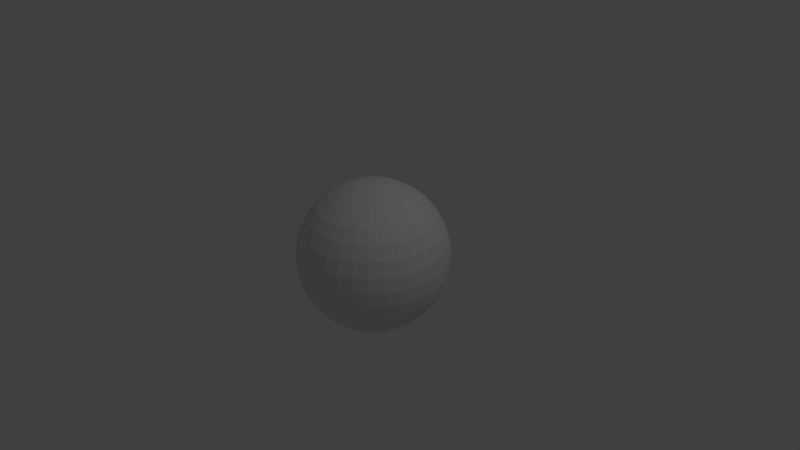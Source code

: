# Source: sphere.blend  (saved by Blender 2.69.0; exported with 4.5.12 LTS)
import bpy
from mathutils import Matrix  # noqa: F401  (used for matrix-valued properties, if any)

bpy.ops.wm.read_factory_settings(use_empty=True)
scene = bpy.context.scene
scene.name = 'Scene'

# ---- collections
col_collection_1 = bpy.data.collections.new('Collection 1'); scene.collection.children.link(col_collection_1)

# ---- world
world_world = bpy.data.worlds.new('World'); scene.world = world_world
world_world.color = (0.05088, 0.05088, 0.05088)
world_world.use_sun_shadow = False
world_world.sun_shadow_jitter_overblur = 0.0
world_world.cycles.sampling_method = 'MANUAL'
world_world.cycles.sample_map_resolution = 256

# ---- cameras
cam_camera = bpy.data.cameras.new('Camera')
cam_camera.clip_end = 100.0
cam_camera.lens = 35.0
cam_camera.sensor_width = 32.0
cam_camera.sensor_height = 18.0
cam_camera.ortho_scale = 7.314
cam_camera.dof.focus_distance = 0.0
cam_camera.dof.aperture_fstop = 128.0

# ---- lights
light_lamp = bpy.data.lights.new('Lamp', 'POINT')
light_lamp.transmission_factor = 0.0
light_lamp.cutoff_distance = 30.0
light_lamp.energy = 100.0
light_lamp.shadow_buffer_clip_start = 1.001
light_lamp.shadow_soft_size = 0.1
light_lamp.shadow_maximum_resolution = 0.006
light_lamp.use_absolute_resolution = True
light_lamp.cycles.use_multiple_importance_sampling = False

# ---- meshes
me_plane = bpy.data.meshes.new('Plane')
me_plane.from_pydata([], [], [])
me_plane.use_remesh_preserve_volume = False
me_plane.use_remesh_preserve_attributes = False
me_plane.use_mirror_vertex_groups = False
me_plane.update()
me_sphere = bpy.data.meshes.new('Sphere')
me_sphere.from_pydata([(-0.1951, 0.0, 0.9808), (-0.3827, 0.0, 0.9239), (-0.5556, 0.0, 0.8315), (-0.7071, 0.0, 0.7071), (-0.8315, 0.0, 0.5556), (-0.9239, 0.0, 0.3827), (-0.9808, 0.0, 0.1951), (-1.0, 0.0, 7.55e-08), (-0.9808, 0.0, -0.1951), (-0.9239, 0.0, -0.3827), (-0.8315, 0.0, -0.5556), (-0.7071, 0.0, -0.7071), (-0.5556, 0.0, -0.8315), (-0.3827, 0.0, -0.9239), (-0.1951, 0.0, -0.9808), (-0.1913, 0.03806, 0.9808), (-0.3753, 0.07466, 0.9239), (-0.5449, 0.1084, 0.8315), (-0.6935, 0.1379, 0.7071), (-0.8155, 0.1622, 0.5556), (-0.9061, 0.1802, 0.3827), (-0.9619, 0.1913, 0.1951), (-0.9808, 0.1951, 7.55e-08), (-0.9619, 0.1913, -0.1951), (-0.9061, 0.1802, -0.3827), (-0.8155, 0.1622, -0.5556), (-0.6935, 0.1379, -0.7071), (-0.5449, 0.1084, -0.8315), (-0.3753, 0.07466, -0.9239), (-0.1913, 0.03806, -0.9808), (-0.1802, 0.07466, 0.9808), (-0.3536, 0.1464, 0.9239), (-0.5133, 0.2126, 0.8315), (-0.6533, 0.2706, 0.7071), (-0.7682, 0.3182, 0.5556), (-0.8536, 0.3536, 0.3827), (-0.9061, 0.3753, 0.1951), (-0.9239, 0.3827, 7.55e-08), (-0.9061, 0.3753, -0.1951), (-0.8536, 0.3536, -0.3827), (-0.7682, 0.3182, -0.5556), (-0.6533, 0.2706, -0.7071), (-0.5133, 0.2126, -0.8315), (-0.3536, 0.1464, -0.9239), (-0.1802, 0.07466, -0.9808), (-0.1622, 0.1084, 0.9808), (-0.3182, 0.2126, 0.9239), (-0.4619, 0.3087, 0.8315), (-0.5879, 0.3928, 0.7071), (-0.6913, 0.4619, 0.5556), (-0.7682, 0.5133, 0.3827), (-0.8155, 0.5449, 0.1951), (-0.8315, 0.5556, 7.55e-08), (-0.8155, 0.5449, -0.1951), (-0.7682, 0.5133, -0.3827), (-0.6913, 0.4619, -0.5556), (-0.5879, 0.3928, -0.7071), (-0.4619, 0.3087, -0.8315), (-0.3182, 0.2126, -0.9239), (-0.1622, 0.1084, -0.9808), (-0.1379, 0.1379, 0.9808), (-0.2706, 0.2706, 0.9239), (-0.3928, 0.3928, 0.8315), (-0.5, 0.5, 0.7071), (-0.5879, 0.5879, 0.5556), (-0.6533, 0.6533, 0.3827), (-0.6935, 0.6935, 0.1951), (-0.7071, 0.7071, 7.55e-08), (-0.6935, 0.6935, -0.1951), (-0.6533, 0.6533, -0.3827), (-0.5879, 0.5879, -0.5556), (-0.5, 0.5, -0.7071), (-0.3928, 0.3928, -0.8315), (-0.2706, 0.2706, -0.9239), (-0.1379, 0.1379, -0.9808), (-0.1084, 0.1622, 0.9808), (-0.2126, 0.3182, 0.9239), (-0.3087, 0.4619, 0.8315), (-0.3928, 0.5879, 0.7071), (-0.4619, 0.6913, 0.5556), (-0.5133, 0.7682, 0.3827), (-0.5449, 0.8155, 0.1951), (-0.5556, 0.8315, 7.55e-08), (-0.5449, 0.8155, -0.1951), (-0.5133, 0.7682, -0.3827), (-0.4619, 0.6913, -0.5556), (-0.3928, 0.5879, -0.7071), (-0.3087, 0.4619, -0.8315), (-0.2126, 0.3182, -0.9239), (-0.1084, 0.1622, -0.9808), (-0.07466, 0.1802, 0.9808), (-0.1464, 0.3536, 0.9239), (-0.2126, 0.5133, 0.8315), (-0.2706, 0.6533, 0.7071), (-0.3182, 0.7682, 0.5556), (-0.3536, 0.8536, 0.3827), (-0.3753, 0.9061, 0.1951), (-0.3827, 0.9239, 7.55e-08), (-0.3753, 0.9061, -0.1951), (-0.3536, 0.8536, -0.3827), (-0.3182, 0.7682, -0.5556), (-0.2706, 0.6533, -0.7071), (-0.2126, 0.5133, -0.8315), (-0.1464, 0.3536, -0.9239), (-0.07466, 0.1802, -0.9808), (-0.03806, 0.1913, 0.9808), (-0.07466, 0.3753, 0.9239), (-0.1084, 0.5449, 0.8315), (-0.1379, 0.6935, 0.7071), (-0.1622, 0.8155, 0.5556), (-0.1802, 0.9061, 0.3827), (-0.1913, 0.9619, 0.1951), (-0.1951, 0.9808, 7.55e-08), (-0.1913, 0.9619, -0.1951), (-0.1802, 0.9061, -0.3827), (-0.1622, 0.8155, -0.5556), (-0.1379, 0.6935, -0.7071), (-0.1084, 0.5449, -0.8315), (-0.07466, 0.3753, -0.9239), (-0.03806, 0.1913, -0.9808), (3.266e-07, 0.1951, 0.9808), (3.192e-07, 0.3827, 0.9239), (3.117e-07, 0.5556, 0.8315), (3.192e-07, 0.7071, 0.7071), (3.341e-07, 0.8315, 0.5556), (2.745e-07, 0.9239, 0.3827), (3.937e-07, 0.9808, 0.1951), (3.788e-07, 1.0, 7.55e-08), (3.937e-07, 0.9808, -0.1951), (2.298e-07, 0.9239, -0.3827), (3.341e-07, 0.8315, -0.5556), (3.192e-07, 0.7071, -0.7071), (3.415e-07, 0.5556, -0.8315), (3.043e-07, 0.3827, -0.9239), (3.08e-07, 0.1951, -0.9808), (0.03806, 0.1913, 0.9808), (0.07466, 0.3753, 0.9239), (0.1084, 0.5449, 0.8315), (0.138, 0.6935, 0.7071), (0.1622, 0.8155, 0.5556), (0.1802, 0.9061, 0.3827), (0.1913, 0.9619, 0.1951), (0.1951, 0.9808, 7.55e-08), (0.1913, 0.9619, -0.1951), (0.1802, 0.9061, -0.3827), (0.1622, 0.8155, -0.5556), (0.138, 0.6935, -0.7071), (0.1084, 0.5449, -0.8315), (0.07466, 0.3753, -0.9239), (0.03806, 0.1913, -0.9808), (0.07466, 0.1802, 0.9808), (0.1464, 0.3536, 0.9239), (0.2126, 0.5133, 0.8315), (0.2706, 0.6533, 0.7071), (0.3182, 0.7682, 0.5556), (0.3536, 0.8536, 0.3827), (0.3753, 0.9061, 0.1951), (0.3827, 0.9239, 7.55e-08), (0.3753, 0.9061, -0.1951), (0.3536, 0.8536, -0.3827), (0.3182, 0.7682, -0.5556), (0.2706, 0.6533, -0.7071), (0.2126, 0.5133, -0.8315), (0.1464, 0.3536, -0.9239), (0.07466, 0.1802, -0.9808), (0.1084, 0.1622, 0.9808), (0.2126, 0.3182, 0.9239), (0.3087, 0.4619, 0.8315), (0.3928, 0.5879, 0.7071), (0.4619, 0.6913, 0.5556), (0.5133, 0.7682, 0.3827), (0.5449, 0.8155, 0.1951), (0.5556, 0.8315, 7.55e-08), (0.5449, 0.8155, -0.1951), (0.5133, 0.7682, -0.3827), (0.4619, 0.6913, -0.5556), (0.3928, 0.5879, -0.7071), (0.3087, 0.4619, -0.8315), (0.2126, 0.3182, -0.9239), (0.1084, 0.1622, -0.9808), (0.138, 0.1379, 0.9808), (0.2706, 0.2706, 0.9239), (0.3928, 0.3928, 0.8315), (0.5, 0.5, 0.7071), (0.5879, 0.5879, 0.5556), (0.6533, 0.6533, 0.3827), (0.6935, 0.6935, 0.1951), (0.7071, 0.7071, 7.55e-08), (0.6935, 0.6935, -0.1951), (0.6533, 0.6533, -0.3827), (0.5879, 0.5879, -0.5556), (0.5, 0.5, -0.7071), (0.3928, 0.3928, -0.8315), (0.2706, 0.2706, -0.9239), (0.138, 0.1379, -0.9808), (0.1622, 0.1084, 0.9808), (0.3182, 0.2126, 0.9239), (0.4619, 0.3087, 0.8315), (0.5879, 0.3928, 0.7071), (0.6913, 0.4619, 0.5556), (0.7682, 0.5133, 0.3827), (0.8155, 0.5449, 0.1951), (0.8315, 0.5556, 7.55e-08), (0.8155, 0.5449, -0.1951), (0.7682, 0.5133, -0.3827), (0.6913, 0.4619, -0.5556), (0.5879, 0.3928, -0.7071), (0.4619, 0.3087, -0.8315), (0.3182, 0.2126, -0.9239), (0.1622, 0.1084, -0.9808), (0.1802, 0.07466, 0.9808), (0.3536, 0.1464, 0.9239), (0.5133, 0.2126, 0.8315), (0.6533, 0.2706, 0.7071), (0.7682, 0.3182, 0.5556), (0.8536, 0.3536, 0.3827), (0.9061, 0.3753, 0.1951), (0.9239, 0.3827, 7.55e-08), (0.9061, 0.3753, -0.1951), (0.8536, 0.3536, -0.3827), (0.7682, 0.3182, -0.5556), (0.6533, 0.2706, -0.7071), (0.5133, 0.2126, -0.8315), (0.3536, 0.1464, -0.9239), (0.1802, 0.07466, -0.9808), (0.1913, 0.03806, 0.9808), (0.3753, 0.07466, 0.9239), (0.5449, 0.1084, 0.8315), (0.6935, 0.1379, 0.7071), (0.8155, 0.1622, 0.5556), (0.9061, 0.1802, 0.3827), (0.9619, 0.1913, 0.1951), (0.9808, 0.1951, 7.55e-08), (0.9619, 0.1913, -0.1951), (0.9061, 0.1802, -0.3827), (0.8155, 0.1622, -0.5556), (0.6935, 0.1379, -0.7071), (0.5449, 0.1084, -0.8315), (0.3753, 0.07466, -0.9239), (0.1913, 0.03806, -0.9808), (0.1951, -7.212e-09, 0.9808), (0.3827, 4.122e-08, 0.9239), (0.5556, 2.632e-08, 0.8315), (0.7071, -2.584e-08, 0.7071), (0.8315, -8.544e-08, 0.5556), (0.9239, 6.357e-08, 0.3827), (0.9808, -8.544e-08, 0.1951), (1.0, -1.003e-07, 7.55e-08), (0.9808, -8.544e-08, -0.1951), (0.9239, 6.357e-08, -0.3827), (0.8315, -8.544e-08, -0.5556), (0.7071, -2.584e-08, -0.7071), (0.5556, -1.094e-08, -0.8315), (0.3827, 3.964e-09, -0.9239), (0.1951, 3.964e-09, -0.9808), (0.1913, -0.03806, 0.9808), (0.3753, -0.07466, 0.9239), (0.5449, -0.1084, 0.8315), (0.6935, -0.1379, 0.7071), (0.8155, -0.1622, 0.5556), (0.9061, -0.1802, 0.3827), (0.9619, -0.1913, 0.1951), (0.9808, -0.1951, 7.55e-08), (0.9619, -0.1913, -0.1951), (0.9061, -0.1802, -0.3827), (0.8155, -0.1622, -0.5556), (0.6935, -0.1379, -0.7071), (0.5449, -0.1084, -0.8315), (0.3753, -0.07466, -0.9239), (0.1913, -0.03806, -0.9808), (0.1802, -0.07466, 0.9808), (0.3536, -0.1464, 0.9239), (0.5133, -0.2126, 0.8315), (0.6533, -0.2706, 0.7071), (0.7682, -0.3182, 0.5556), (0.8536, -0.3536, 0.3827), (0.9061, -0.3753, 0.1951), (0.9239, -0.3827, 7.55e-08), (0.9061, -0.3753, -0.1951), (0.8536, -0.3536, -0.3827), (0.7682, -0.3182, -0.5556), (0.6533, -0.2706, -0.7071), (0.5133, -0.2126, -0.8315), (0.3536, -0.1464, -0.9239), (0.1802, -0.07466, -0.9808), (0.1622, -0.1084, 0.9808), (0.3182, -0.2126, 0.9239), (0.4619, -0.3087, 0.8315), (0.5879, -0.3928, 0.7071), (0.6913, -0.4619, 0.5556), (0.7682, -0.5133, 0.3827), (0.8155, -0.5449, 0.1951), (0.8315, -0.5556, 7.55e-08), (0.8155, -0.5449, -0.1951), (0.7682, -0.5133, -0.3827), (0.6913, -0.4619, -0.5556), (0.5879, -0.3928, -0.7071), (0.4619, -0.3087, -0.8315), (0.3182, -0.2126, -0.9239), (0.1622, -0.1084, -0.9808), (0.138, -0.1379, 0.9808), (0.2706, -0.2706, 0.9239), (0.3928, -0.3928, 0.8315), (0.5, -0.5, 0.7071), (0.5879, -0.5879, 0.5556), (0.6533, -0.6533, 0.3827), (0.6935, -0.6935, 0.1951), (0.7071, -0.7071, 7.55e-08), (0.6935, -0.6935, -0.1951), (0.6533, -0.6533, -0.3827), (0.5879, -0.5879, -0.5556), (0.5, -0.5, -0.7071), (0.3928, -0.3928, -0.8315), (0.2706, -0.2706, -0.9239), (0.1379, -0.1379, -0.9808), (0.1084, -0.1622, 0.9808), (0.2126, -0.3182, 0.9239), (0.3087, -0.4619, 0.8315), (0.3928, -0.5879, 0.7071), (0.4619, -0.6913, 0.5556), (0.5133, -0.7682, 0.3827), (0.5449, -0.8155, 0.1951), (0.5556, -0.8315, 7.55e-08), (0.5449, -0.8155, -0.1951), (0.5133, -0.7682, -0.3827), (0.4619, -0.6913, -0.5556), (0.3928, -0.5879, -0.7071), (0.3087, -0.4619, -0.8315), (0.2126, -0.3182, -0.9239), (0.1084, -0.1622, -0.9808), (3.258e-07, 0.0, -1.0), (0.07466, -0.1802, 0.9808), (0.1464, -0.3536, 0.9239), (0.2126, -0.5133, 0.8315), (0.2706, -0.6533, 0.7071), (0.3182, -0.7682, 0.5556), (0.3536, -0.8536, 0.3827), (0.3753, -0.9061, 0.1951), (0.3827, -0.9239, 7.55e-08), (0.3753, -0.9061, -0.1951), (0.3536, -0.8536, -0.3827), (0.3182, -0.7682, -0.5556), (0.2706, -0.6533, -0.7071), (0.2126, -0.5133, -0.8315), (0.1464, -0.3536, -0.9239), (0.07466, -0.1802, -0.9808), (0.03806, -0.1913, 0.9808), (0.07466, -0.3753, 0.9239), (0.1084, -0.5449, 0.8315), (0.1379, -0.6935, 0.7071), (0.1622, -0.8155, 0.5556), (0.1802, -0.9061, 0.3827), (0.1913, -0.9619, 0.1951), (0.1951, -0.9808, 7.55e-08), (0.1913, -0.9619, -0.1951), (0.1802, -0.9061, -0.3827), (0.1622, -0.8155, -0.5556), (0.1379, -0.6935, -0.7071), (0.1084, -0.5449, -0.8315), (0.07466, -0.3753, -0.9239), (0.03806, -0.1913, -0.9808), (3.117e-07, -0.1951, 0.9808), (2.819e-07, -0.3827, 0.9239), (2.819e-07, -0.5556, 0.8315), (1.851e-07, -0.7071, 0.7071), (1.404e-07, -0.8315, 0.5556), (3.192e-07, -0.9239, 0.3827), (9.567e-08, -0.9808, 0.1951), (1.404e-07, -1.0, 7.55e-08), (9.567e-08, -0.9808, -0.1951), (3.192e-07, -0.9239, -0.3827), (1.404e-07, -0.8315, -0.5556), (1.851e-07, -0.7071, -0.7071), (2.596e-07, -0.5556, -0.8315), (2.521e-07, -0.3827, -0.9239), (3.155e-07, -0.1951, -0.9808), (-0.03806, -0.1913, 0.9808), (-0.07466, -0.3753, 0.9239), (-0.1084, -0.5449, 0.8315), (-0.1379, -0.6935, 0.7071), (-0.1622, -0.8155, 0.5556), (-0.1802, -0.9061, 0.3827), (-0.1913, -0.9619, 0.1951), (-0.1951, -0.9808, 7.55e-08), (-0.1913, -0.9619, -0.1951), (-0.1802, -0.9061, -0.3827), (-0.1622, -0.8155, -0.5556), (-0.1379, -0.6935, -0.7071), (-0.1084, -0.5449, -0.8315), (-0.07466, -0.3753, -0.9239), (-0.03806, -0.1913, -0.9808), (-0.07466, -0.1802, 0.9808), (-0.1464, -0.3536, 0.9239), (-0.2126, -0.5133, 0.8315), (-0.2706, -0.6533, 0.7071), (-0.3182, -0.7682, 0.5556), (-0.3536, -0.8536, 0.3827), (-0.3753, -0.9061, 0.1951), (-0.3827, -0.9239, 7.55e-08), (-0.3753, -0.9061, -0.1951), (-0.3536, -0.8536, -0.3827), (-0.3182, -0.7682, -0.5556), (-0.2706, -0.6533, -0.7071), (-0.2126, -0.5133, -0.8315), (-0.1464, -0.3536, -0.9239), (-0.07466, -0.1802, -0.9808), (-0.1084, -0.1622, 0.9808), (-0.2126, -0.3182, 0.9239), (-0.3087, -0.4619, 0.8315), (-0.3928, -0.5879, 0.7071), (-0.4619, -0.6913, 0.5556), (-0.5133, -0.7682, 0.3827), (-0.5449, -0.8155, 0.1951), (-0.5556, -0.8315, 7.55e-08), (-0.5449, -0.8155, -0.1951), (-0.5133, -0.7682, -0.3827), (-0.4619, -0.6913, -0.5556), (-0.3928, -0.5879, -0.7071), (-0.3087, -0.4619, -0.8315), (-0.2126, -0.3182, -0.9239), (-0.1084, -0.1622, -0.9808), (-0.1379, -0.1379, 0.9808), (-0.2706, -0.2706, 0.9239), (-0.3928, -0.3928, 0.8315), (-0.5, -0.5, 0.7071), (-0.5879, -0.5879, 0.5556), (-0.6533, -0.6533, 0.3827), (-0.6935, -0.6935, 0.1951), (-0.7071, -0.7071, 7.55e-08), (-0.6935, -0.6935, -0.1951), (-0.6533, -0.6533, -0.3827), (-0.5879, -0.5879, -0.5556), (-0.5, -0.5, -0.7071), (-0.3928, -0.3928, -0.8315), (-0.2706, -0.2706, -0.9239), (-0.1379, -0.1379, -0.9808), (-0.1622, -0.1084, 0.9808), (-0.3182, -0.2126, 0.9239), (-0.4619, -0.3087, 0.8315), (-0.5879, -0.3928, 0.7071), (-0.6913, -0.4619, 0.5556), (-0.7682, -0.5133, 0.3827), (-0.8155, -0.5449, 0.1951), (-0.8315, -0.5556, 7.55e-08), (-0.8155, -0.5449, -0.1951), (-0.7682, -0.5133, -0.3827), (-0.6913, -0.4619, -0.5556), (-0.5879, -0.3928, -0.7071), (-0.4619, -0.3087, -0.8315), (-0.3182, -0.2126, -0.9239), (-0.1622, -0.1084, -0.9808), (2.48e-08, -1.247e-07, 1.0), (-0.1802, -0.07466, 0.9808), (-0.3536, -0.1464, 0.9239), (-0.5133, -0.2126, 0.8315), (-0.6533, -0.2706, 0.7071), (-0.7682, -0.3182, 0.5556), (-0.8536, -0.3536, 0.3827), (-0.9061, -0.3753, 0.1951), (-0.9239, -0.3827, 7.55e-08), (-0.9061, -0.3753, -0.1951), (-0.8536, -0.3536, -0.3827), (-0.7682, -0.3182, -0.5556), (-0.6533, -0.2706, -0.7071), (-0.5133, -0.2126, -0.8315), (-0.3536, -0.1464, -0.9239), (-0.1802, -0.07466, -0.9808), (-0.1913, -0.03806, 0.9808), (-0.3753, -0.07466, 0.9239), (-0.5449, -0.1084, 0.8315), (-0.6935, -0.1379, 0.7071), (-0.8155, -0.1622, 0.5556), (-0.9061, -0.1802, 0.3827), (-0.9619, -0.1913, 0.1951), (-0.9808, -0.1951, 7.55e-08), (-0.9619, -0.1913, -0.1951), (-0.9061, -0.1802, -0.3827), (-0.8155, -0.1622, -0.5556), (-0.6935, -0.1379, -0.7071), (-0.5449, -0.1084, -0.8315), (-0.3753, -0.07466, -0.9239), (-0.1913, -0.03806, -0.9808)], [], [(3, 2, 17, 18), (14, 13, 28, 29), (1, 0, 15, 16), (12, 11, 26, 27), (10, 9, 24, 25), (8, 7, 22, 23), (6, 5, 20, 21), (4, 3, 18, 19), (2, 1, 16, 17), (13, 12, 27, 28), (11, 10, 25, 26), (9, 8, 23, 24), (7, 6, 21, 22), (5, 4, 19, 20), (24, 23, 38, 39), (22, 21, 36, 37), (20, 19, 34, 35), (18, 17, 32, 33), (29, 28, 43, 44), (16, 15, 30, 31), (27, 26, 41, 42), (25, 24, 39, 40), (23, 22, 37, 38), (21, 20, 35, 36), (19, 18, 33, 34), (17, 16, 31, 32), (28, 27, 42, 43), (26, 25, 40, 41), (39, 38, 53, 54), (37, 36, 51, 52), (35, 34, 49, 50), (33, 32, 47, 48), (44, 43, 58, 59), (31, 30, 45, 46), (42, 41, 56, 57), (40, 39, 54, 55), (38, 37, 52, 53), (36, 35, 50, 51), (34, 33, 48, 49), (32, 31, 46, 47), (43, 42, 57, 58), (41, 40, 55, 56), (54, 53, 68, 69), (52, 51, 66, 67), (50, 49, 64, 65), (48, 47, 62, 63), (59, 58, 73, 74), (46, 45, 60, 61), (57, 56, 71, 72), (55, 54, 69, 70), (53, 52, 67, 68), (51, 50, 65, 66), (49, 48, 63, 64), (47, 46, 61, 62), (58, 57, 72, 73), (56, 55, 70, 71), (69, 68, 83, 84), (67, 66, 81, 82), (65, 64, 79, 80), (63, 62, 77, 78), (74, 73, 88, 89), (61, 60, 75, 76), (72, 71, 86, 87), (70, 69, 84, 85), (68, 67, 82, 83), (66, 65, 80, 81), (64, 63, 78, 79), (62, 61, 76, 77), (73, 72, 87, 88), (71, 70, 85, 86), (84, 83, 98, 99), (82, 81, 96, 97), (80, 79, 94, 95), (78, 77, 92, 93), (89, 88, 103, 104), (76, 75, 90, 91), (87, 86, 101, 102), (85, 84, 99, 100), (83, 82, 97, 98), (81, 80, 95, 96), (79, 78, 93, 94), (77, 76, 91, 92), (88, 87, 102, 103), (86, 85, 100, 101), (99, 98, 113, 114), (97, 96, 111, 112), (95, 94, 109, 110), (93, 92, 107, 108), (104, 103, 118, 119), (91, 90, 105, 106), (102, 101, 116, 117), (100, 99, 114, 115), (98, 97, 112, 113), (96, 95, 110, 111), (94, 93, 108, 109), (92, 91, 106, 107), (103, 102, 117, 118), (101, 100, 115, 116), (114, 113, 128, 129), (112, 111, 126, 127), (110, 109, 124, 125), (108, 107, 122, 123), (119, 118, 133, 134), (106, 105, 120, 121), (117, 116, 131, 132), (115, 114, 129, 130), (113, 112, 127, 128), (111, 110, 125, 126), (109, 108, 123, 124), (107, 106, 121, 122), (118, 117, 132, 133), (116, 115, 130, 131), (129, 128, 143, 144), (127, 126, 141, 142), (125, 124, 139, 140), (123, 122, 137, 138), (134, 133, 148, 149), (121, 120, 135, 136), (132, 131, 146, 147), (130, 129, 144, 145), (128, 127, 142, 143), (126, 125, 140, 141), (124, 123, 138, 139), (122, 121, 136, 137), (133, 132, 147, 148), (131, 130, 145, 146), (144, 143, 158, 159), (142, 141, 156, 157), (140, 139, 154, 155), (138, 137, 152, 153), (149, 148, 163, 164), (136, 135, 150, 151), (147, 146, 161, 162), (145, 144, 159, 160), (143, 142, 157, 158), (141, 140, 155, 156), (139, 138, 153, 154), (137, 136, 151, 152), (148, 147, 162, 163), (146, 145, 160, 161), (159, 158, 173, 174), (157, 156, 171, 172), (155, 154, 169, 170), (153, 152, 167, 168), (164, 163, 178, 179), (151, 150, 165, 166), (162, 161, 176, 177), (160, 159, 174, 175), (158, 157, 172, 173), (156, 155, 170, 171), (154, 153, 168, 169), (152, 151, 166, 167), (163, 162, 177, 178), (161, 160, 175, 176), (174, 173, 188, 189), (172, 171, 186, 187), (170, 169, 184, 185), (168, 167, 182, 183), (179, 178, 193, 194), (166, 165, 180, 181), (177, 176, 191, 192), (175, 174, 189, 190), (173, 172, 187, 188), (171, 170, 185, 186), (169, 168, 183, 184), (167, 166, 181, 182), (178, 177, 192, 193), (176, 175, 190, 191), (189, 188, 203, 204), (187, 186, 201, 202), (185, 184, 199, 200), (183, 182, 197, 198), (194, 193, 208, 209), (181, 180, 195, 196), (192, 191, 206, 207), (190, 189, 204, 205), (188, 187, 202, 203), (186, 185, 200, 201), (184, 183, 198, 199), (182, 181, 196, 197), (193, 192, 207, 208), (191, 190, 205, 206), (204, 203, 218, 219), (202, 201, 216, 217), (200, 199, 214, 215), (198, 197, 212, 213), (209, 208, 223, 224), (196, 195, 210, 211), (207, 206, 221, 222), (205, 204, 219, 220), (203, 202, 217, 218), (201, 200, 215, 216), (199, 198, 213, 214), (197, 196, 211, 212), (208, 207, 222, 223), (206, 205, 220, 221), (219, 218, 233, 234), (217, 216, 231, 232), (215, 214, 229, 230), (213, 212, 227, 228), (224, 223, 238, 239), (211, 210, 225, 226), (222, 221, 236, 237), (220, 219, 234, 235), (218, 217, 232, 233), (216, 215, 230, 231), (214, 213, 228, 229), (212, 211, 226, 227), (223, 222, 237, 238), (221, 220, 235, 236), (234, 233, 248, 249), (232, 231, 246, 247), (230, 229, 244, 245), (228, 227, 242, 243), (239, 238, 253, 254), (226, 225, 240, 241), (237, 236, 251, 252), (235, 234, 249, 250), (233, 232, 247, 248), (231, 230, 245, 246), (229, 228, 243, 244), (227, 226, 241, 242), (238, 237, 252, 253), (236, 235, 250, 251), (249, 248, 263, 264), (247, 246, 261, 262), (245, 244, 259, 260), (243, 242, 257, 258), (254, 253, 268, 269), (241, 240, 255, 256), (252, 251, 266, 267), (250, 249, 264, 265), (248, 247, 262, 263), (246, 245, 260, 261), (244, 243, 258, 259), (242, 241, 256, 257), (253, 252, 267, 268), (251, 250, 265, 266), (264, 263, 278, 279), (262, 261, 276, 277), (260, 259, 274, 275), (258, 257, 272, 273), (269, 268, 283, 284), (256, 255, 270, 271), (267, 266, 281, 282), (265, 264, 279, 280), (263, 262, 277, 278), (261, 260, 275, 276), (259, 258, 273, 274), (257, 256, 271, 272), (268, 267, 282, 283), (266, 265, 280, 281), (279, 278, 293, 294), (277, 276, 291, 292), (275, 274, 289, 290), (273, 272, 287, 288), (284, 283, 298, 299), (271, 270, 285, 286), (282, 281, 296, 297), (280, 279, 294, 295), (278, 277, 292, 293), (276, 275, 290, 291), (274, 273, 288, 289), (272, 271, 286, 287), (283, 282, 297, 298), (281, 280, 295, 296), (294, 293, 308, 309), (292, 291, 306, 307), (290, 289, 304, 305), (288, 287, 302, 303), (299, 298, 313, 314), (286, 285, 300, 301), (297, 296, 311, 312), (295, 294, 309, 310), (293, 292, 307, 308), (291, 290, 305, 306), (289, 288, 303, 304), (287, 286, 301, 302), (298, 297, 312, 313), (296, 295, 310, 311), (309, 308, 323, 324), (307, 306, 321, 322), (305, 304, 319, 320), (303, 302, 317, 318), (314, 313, 328, 329), (301, 300, 315, 316), (312, 311, 326, 327), (310, 309, 324, 325), (308, 307, 322, 323), (306, 305, 320, 321), (304, 303, 318, 319), (302, 301, 316, 317), (313, 312, 327, 328), (311, 310, 325, 326), (324, 323, 339, 340), (322, 321, 337, 338), (320, 319, 335, 336), (318, 317, 333, 334), (329, 328, 344, 345), (316, 315, 331, 332), (327, 326, 342, 343), (325, 324, 340, 341), (323, 322, 338, 339), (321, 320, 336, 337), (319, 318, 334, 335), (317, 316, 332, 333), (328, 327, 343, 344), (326, 325, 341, 342), (340, 339, 354, 355), (338, 337, 352, 353), (336, 335, 350, 351), (334, 333, 348, 349), (345, 344, 359, 360), (332, 331, 346, 347), (343, 342, 357, 358), (341, 340, 355, 356), (339, 338, 353, 354), (337, 336, 351, 352), (335, 334, 349, 350), (333, 332, 347, 348), (344, 343, 358, 359), (342, 341, 356, 357), (355, 354, 369, 370), (353, 352, 367, 368), (351, 350, 365, 366), (349, 348, 363, 364), (360, 359, 374, 375), (347, 346, 361, 362), (358, 357, 372, 373), (356, 355, 370, 371), (354, 353, 368, 369), (352, 351, 366, 367), (350, 349, 364, 365), (348, 347, 362, 363), (359, 358, 373, 374), (357, 356, 371, 372), (370, 369, 384, 385), (368, 367, 382, 383), (366, 365, 380, 381), (364, 363, 378, 379), (375, 374, 389, 390), (362, 361, 376, 377), (373, 372, 387, 388), (371, 370, 385, 386), (369, 368, 383, 384), (367, 366, 381, 382), (365, 364, 379, 380), (363, 362, 377, 378), (374, 373, 388, 389), (372, 371, 386, 387), (385, 384, 399, 400), (383, 382, 397, 398), (381, 380, 395, 396), (379, 378, 393, 394), (390, 389, 404, 405), (377, 376, 391, 392), (388, 387, 402, 403), (386, 385, 400, 401), (384, 383, 398, 399), (382, 381, 396, 397), (380, 379, 394, 395), (378, 377, 392, 393), (389, 388, 403, 404), (387, 386, 401, 402), (400, 399, 414, 415), (398, 397, 412, 413), (396, 395, 410, 411), (394, 393, 408, 409), (405, 404, 419, 420), (392, 391, 406, 407), (403, 402, 417, 418), (401, 400, 415, 416), (399, 398, 413, 414), (397, 396, 411, 412), (395, 394, 409, 410), (393, 392, 407, 408), (404, 403, 418, 419), (402, 401, 416, 417), (415, 414, 429, 430), (413, 412, 427, 428), (411, 410, 425, 426), (409, 408, 423, 424), (420, 419, 434, 435), (407, 406, 421, 422), (418, 417, 432, 433), (416, 415, 430, 431), (414, 413, 428, 429), (412, 411, 426, 427), (410, 409, 424, 425), (408, 407, 422, 423), (419, 418, 433, 434), (417, 416, 431, 432), (430, 429, 444, 445), (428, 427, 442, 443), (426, 425, 440, 441), (424, 423, 438, 439), (435, 434, 449, 450), (422, 421, 436, 437), (433, 432, 447, 448), (431, 430, 445, 446), (429, 428, 443, 444), (427, 426, 441, 442), (425, 424, 439, 440), (423, 422, 437, 438), (434, 433, 448, 449), (432, 431, 446, 447), (445, 444, 460, 461), (443, 442, 458, 459), (441, 440, 456, 457), (439, 438, 454, 455), (450, 449, 465, 466), (437, 436, 452, 453), (448, 447, 463, 464), (446, 445, 461, 462), (444, 443, 459, 460), (442, 441, 457, 458), (440, 439, 455, 456), (438, 437, 453, 454), (449, 448, 464, 465), (447, 446, 462, 463), (461, 460, 475, 476), (459, 458, 473, 474), (457, 456, 471, 472), (455, 454, 469, 470), (466, 465, 480, 481), (453, 452, 467, 468), (464, 463, 478, 479), (462, 461, 476, 477), (460, 459, 474, 475), (458, 457, 472, 473), (456, 455, 470, 471), (454, 453, 468, 469), (465, 464, 479, 480), (463, 462, 477, 478), (330, 14, 29), (0, 451, 15), (330, 29, 44), (15, 451, 30), (330, 44, 59), (30, 451, 45), (330, 59, 74), (45, 451, 60), (330, 74, 89), (60, 451, 75), (330, 89, 104), (75, 451, 90), (330, 104, 119), (90, 451, 105), (330, 119, 134), (105, 451, 120), (330, 134, 149), (120, 451, 135), (330, 149, 164), (135, 451, 150), (330, 164, 179), (150, 451, 165), (330, 179, 194), (165, 451, 180), (330, 194, 209), (180, 451, 195), (330, 209, 224), (195, 451, 210), (330, 224, 239), (210, 451, 225), (330, 239, 254), (225, 451, 240), (330, 254, 269), (240, 451, 255), (330, 269, 284), (255, 451, 270), (330, 284, 299), (270, 451, 285), (330, 299, 314), (285, 451, 300), (330, 314, 329), (300, 451, 315), (330, 329, 345), (315, 451, 331), (330, 345, 360), (331, 451, 346), (330, 360, 375), (346, 451, 361), (330, 375, 390), (361, 451, 376), (330, 390, 405), (376, 451, 391), (330, 405, 420), (391, 451, 406), (330, 420, 435), (406, 451, 421), (330, 435, 450), (421, 451, 436), (330, 450, 466), (436, 451, 452), (330, 466, 481), (452, 451, 467), (476, 475, 8, 9), (474, 473, 6, 7), (472, 471, 4, 5), (470, 469, 2, 3), (481, 480, 13, 14), (468, 467, 0, 1), (479, 478, 11, 12), (477, 476, 9, 10), (475, 474, 7, 8), (473, 472, 5, 6), (471, 470, 3, 4), (330, 481, 14), (469, 468, 1, 2), (480, 479, 12, 13), (467, 451, 0), (478, 477, 10, 11)])
_uv = me_sphere.uv_layers.new(name='UV coord')
_uv.uv.foreach_set('vector', [0.3108, 0.1639, 0.3276, 0.1402, 0.3418, 0.1492, 0.3275, 0.1746, 0.1354, 0.4112, 0.157, 0.3818, 0.1671, 0.3903, 0.1409, 0.4162, 0.3461, 0.1143, 0.367, 0.08565, 0.3731, 0.08945, 0.3569, 0.1211, 0.1761, 0.3554, 0.1932, 0.3312, 0.2092, 0.3436, 0.1895, 0.3662, 0.2091, 0.3088, 0.2239, 0.2877, 0.243, 0.3015, 0.2268, 0.3222, 0.2383, 0.2673, 0.2523, 0.2473, 0.2724, 0.2612, 0.2581, 0.2813, 0.2664, 0.2274, 0.2805, 0.207, 0.3, 0.2199, 0.2863, 0.2409, 0.2953, 0.186, 0.3108, 0.1639, 0.3275, 0.1746, 0.3136, 0.198, 0.3276, 0.1402, 0.3461, 0.1143, 0.3569, 0.1211, 0.3418, 0.1492, 0.157, 0.3818, 0.1761, 0.3554, 0.1895, 0.3662, 0.1671, 0.3903, 0.1932, 0.3312, 0.2091, 0.3088, 0.2268, 0.3222, 0.2092, 0.3436, 0.2239, 0.2877, 0.2383, 0.2673, 0.2581, 0.2813, 0.243, 0.3015, 0.2523, 0.2473, 0.2664, 0.2274, 0.2863, 0.2409, 0.2724, 0.2612, 0.2805, 0.207, 0.2953, 0.186, 0.3136, 0.198, 0.3, 0.2199, 0.243, 0.3015, 0.2581, 0.2813, 0.278, 0.2961, 0.2618, 0.3165, 0.2724, 0.2612, 0.2863, 0.2409, 0.307, 0.2542, 0.293, 0.2754, 0.3, 0.2199, 0.3136, 0.198, 0.333, 0.2089, 0.3203, 0.2322, 0.3275, 0.1746, 0.3418, 0.1492, 0.3571, 0.1565, 0.3453, 0.1838, 0.1409, 0.4162, 0.1671, 0.3903, 0.1759, 0.4002, 0.1456, 0.4221, 0.3569, 0.1211, 0.3731, 0.08945, 0.3798, 0.09218, 0.3686, 0.1263, 0.1895, 0.3662, 0.2092, 0.3436, 0.2243, 0.3576, 0.2018, 0.3786, 0.2268, 0.3222, 0.243, 0.3015, 0.2618, 0.3165, 0.2441, 0.3369, 0.2581, 0.2813, 0.2724, 0.2612, 0.293, 0.2754, 0.278, 0.2961, 0.2863, 0.2409, 0.3, 0.2199, 0.3203, 0.2322, 0.307, 0.2542, 0.3136, 0.198, 0.3275, 0.1746, 0.3453, 0.1838, 0.333, 0.2089, 0.3418, 0.1492, 0.3569, 0.1211, 0.3686, 0.1263, 0.3571, 0.1565, 0.1671, 0.3903, 0.1895, 0.3662, 0.2018, 0.3786, 0.1759, 0.4002, 0.2092, 0.3436, 0.2268, 0.3222, 0.2441, 0.3369, 0.2243, 0.3576, 0.2618, 0.3165, 0.278, 0.2961, 0.2986, 0.3119, 0.2809, 0.3329, 0.293, 0.2754, 0.307, 0.2542, 0.329, 0.2676, 0.3145, 0.2902, 0.3203, 0.2322, 0.333, 0.2089, 0.3539, 0.2187, 0.3421, 0.2439, 0.3453, 0.1838, 0.3571, 0.1565, 0.3736, 0.1622, 0.3644, 0.1916, 0.1456, 0.4221, 0.1759, 0.4002, 0.1835, 0.4115, 0.1493, 0.4287, 0.3686, 0.1263, 0.3798, 0.09218, 0.3869, 0.09376, 0.3812, 0.1298, 0.2018, 0.3786, 0.2243, 0.3576, 0.2386, 0.3734, 0.213, 0.3929, 0.2441, 0.3369, 0.2618, 0.3165, 0.2809, 0.3329, 0.261, 0.3534, 0.278, 0.2961, 0.293, 0.2754, 0.3145, 0.2902, 0.2986, 0.3119, 0.307, 0.2542, 0.3203, 0.2322, 0.3421, 0.2439, 0.329, 0.2676, 0.333, 0.2089, 0.3453, 0.1838, 0.3644, 0.1916, 0.3539, 0.2187, 0.3571, 0.1565, 0.3686, 0.1263, 0.3812, 0.1298, 0.3736, 0.1622, 0.1759, 0.4002, 0.2018, 0.3786, 0.213, 0.3929, 0.1835, 0.4115, 0.2243, 0.3576, 0.2441, 0.3369, 0.261, 0.3534, 0.2386, 0.3734, 0.2809, 0.3329, 0.2986, 0.3119, 0.3202, 0.3291, 0.3004, 0.3512, 0.3145, 0.2902, 0.329, 0.2676, 0.3527, 0.2812, 0.3376, 0.3058, 0.3421, 0.2439, 0.3539, 0.2187, 0.3767, 0.2274, 0.3658, 0.2551, 0.3644, 0.1916, 0.3736, 0.1622, 0.3914, 0.1659, 0.3853, 0.1978, 0.1493, 0.4287, 0.1835, 0.4115, 0.1896, 0.4243, 0.1519, 0.4361, 0.3812, 0.1298, 0.3869, 0.09376, 0.3944, 0.09411, 0.3946, 0.1314, 0.213, 0.3929, 0.2386, 0.3734, 0.2522, 0.3915, 0.2229, 0.4091, 0.261, 0.3534, 0.2809, 0.3329, 0.3004, 0.3512, 0.2779, 0.372, 0.2986, 0.3119, 0.3145, 0.2902, 0.3376, 0.3058, 0.3202, 0.3291, 0.329, 0.2676, 0.3421, 0.2439, 0.3658, 0.2551, 0.3527, 0.2812, 0.3539, 0.2187, 0.3644, 0.1916, 0.3853, 0.1978, 0.3767, 0.2274, 0.3736, 0.1622, 0.3812, 0.1298, 0.3946, 0.1314, 0.3914, 0.1659, 0.1835, 0.4115, 0.213, 0.3929, 0.2229, 0.4091, 0.1896, 0.4243, 0.2386, 0.3734, 0.261, 0.3534, 0.2779, 0.372, 0.2522, 0.3915, 0.3004, 0.3512, 0.3202, 0.3291, 0.3435, 0.3484, 0.3209, 0.3721, 0.3376, 0.3058, 0.3527, 0.2812, 0.3791, 0.2952, 0.3629, 0.3227, 0.3658, 0.2551, 0.3767, 0.2274, 0.4019, 0.2349, 0.3921, 0.2659, 0.3853, 0.1978, 0.3914, 0.1659, 0.4105, 0.1674, 0.4081, 0.202, 0.1519, 0.4361, 0.1896, 0.4243, 0.1938, 0.4385, 0.1532, 0.444, 0.3946, 0.1314, 0.3944, 0.09411, 0.4019, 0.09312, 0.4086, 0.131, 0.2229, 0.4091, 0.2522, 0.3915, 0.2649, 0.4123, 0.2313, 0.4276, 0.2779, 0.372, 0.3004, 0.3512, 0.3209, 0.3721, 0.2948, 0.3936, 0.3202, 0.3291, 0.3376, 0.3058, 0.3629, 0.3227, 0.3435, 0.3484, 0.3527, 0.2812, 0.3658, 0.2551, 0.3921, 0.2659, 0.3791, 0.2952, 0.3767, 0.2274, 0.3853, 0.1978, 0.4081, 0.202, 0.4019, 0.2349, 0.3914, 0.1659, 0.3946, 0.1314, 0.4086, 0.131, 0.4105, 0.1674, 0.1896, 0.4243, 0.2229, 0.4091, 0.2313, 0.4276, 0.1938, 0.4385, 0.2522, 0.3915, 0.2779, 0.372, 0.2948, 0.3936, 0.2649, 0.4123, 0.3209, 0.3721, 0.3435, 0.3484, 0.3693, 0.3705, 0.3427, 0.3966, 0.3629, 0.3227, 0.3791, 0.2952, 0.4091, 0.3098, 0.3915, 0.3415, 0.3921, 0.2659, 0.4019, 0.2349, 0.4303, 0.2406, 0.4221, 0.2761, 0.4081, 0.202, 0.4105, 0.1674, 0.431, 0.1662, 0.4333, 0.2038, 0.1532, 0.444, 0.1938, 0.4385, 0.1959, 0.4541, 0.153, 0.4522, 0.4086, 0.131, 0.4019, 0.09312, 0.4093, 0.09074, 0.423, 0.1282, 0.2313, 0.4276, 0.2649, 0.4123, 0.2765, 0.4366, 0.2375, 0.4487, 0.2948, 0.3936, 0.3209, 0.3721, 0.3427, 0.3966, 0.3117, 0.4189, 0.3435, 0.3484, 0.3629, 0.3227, 0.3915, 0.3415, 0.3693, 0.3705, 0.3791, 0.2952, 0.3921, 0.2659, 0.4221, 0.2761, 0.4091, 0.3098, 0.4019, 0.2349, 0.4081, 0.202, 0.4333, 0.2038, 0.4303, 0.2406, 0.4105, 0.1674, 0.4086, 0.131, 0.423, 0.1282, 0.431, 0.1662, 0.1938, 0.4385, 0.2313, 0.4276, 0.2375, 0.4487, 0.1959, 0.4541, 0.2649, 0.4123, 0.2948, 0.3936, 0.3117, 0.4189, 0.2765, 0.4366, 0.3427, 0.3966, 0.3693, 0.3705, 0.3986, 0.3968, 0.3663, 0.426, 0.3915, 0.3415, 0.4091, 0.3098, 0.4443, 0.3253, 0.4247, 0.3628, 0.4221, 0.2761, 0.4303, 0.2406, 0.4628, 0.244, 0.4571, 0.2854, 0.4333, 0.2038, 0.431, 0.1662, 0.4528, 0.1615, 0.4613, 0.2023, 0.153, 0.4522, 0.1959, 0.4541, 0.1952, 0.471, 0.1512, 0.4606, 0.423, 0.1282, 0.4093, 0.09074, 0.4163, 0.08692, 0.4375, 0.1227, 0.2375, 0.4487, 0.2765, 0.4366, 0.2863, 0.4653, 0.2411, 0.4727, 0.3117, 0.4189, 0.3427, 0.3966, 0.3663, 0.426, 0.3285, 0.4493, 0.3693, 0.3705, 0.3915, 0.3415, 0.4247, 0.3628, 0.3986, 0.3968, 0.4091, 0.3098, 0.4221, 0.2761, 0.4571, 0.2854, 0.4443, 0.3253, 0.4303, 0.2406, 0.4333, 0.2038, 0.4613, 0.2023, 0.4628, 0.244, 0.431, 0.1662, 0.423, 0.1282, 0.4375, 0.1227, 0.4528, 0.1615, 0.1959, 0.4541, 0.2375, 0.4487, 0.2411, 0.4727, 0.1952, 0.471, 0.2765, 0.4366, 0.3117, 0.4189, 0.3285, 0.4493, 0.2863, 0.4653, 0.3663, 0.426, 0.3986, 0.3968, 0.4328, 0.4289, 0.3923, 0.4626, 0.4247, 0.3628, 0.4443, 0.3253, 0.4869, 0.3418, 0.4647, 0.3879, 0.4571, 0.2854, 0.4628, 0.244, 0.5005, 0.2438, 0.4988, 0.2931, 0.4613, 0.2023, 0.4528, 0.1615, 0.4755, 0.1526, 0.4924, 0.1963, 0.1512, 0.4606, 0.1952, 0.471, 0.1912, 0.4888, 0.1477, 0.4687, 0.4375, 0.1227, 0.4163, 0.08692, 0.4227, 0.08166, 0.4516, 0.1142, 0.2411, 0.4727, 0.2863, 0.4653, 0.2932, 0.4994, 0.2407, 0.4999, 0.3285, 0.4493, 0.3663, 0.426, 0.3923, 0.4626, 0.3449, 0.4867, 0.3986, 0.3968, 0.4247, 0.3628, 0.4647, 0.3879, 0.4328, 0.4289, 0.4443, 0.3253, 0.4571, 0.2854, 0.4988, 0.2931, 0.4869, 0.3418, 0.4628, 0.244, 0.4613, 0.2023, 0.4924, 0.1963, 0.5005, 0.2438, 0.4528, 0.1615, 0.4375, 0.1227, 0.4516, 0.1142, 0.4755, 0.1526, 0.1952, 0.471, 0.2411, 0.4727, 0.2407, 0.4999, 0.1912, 0.4888, 0.2863, 0.4653, 0.3285, 0.4493, 0.3449, 0.4867, 0.2932, 0.4994, 0.4977, 0.7958, 0.4853, 0.8445, 0.443, 0.8276, 0.4561, 0.7878, 0.4627, 0.8903, 0.4305, 0.9309, 0.3966, 0.8985, 0.4231, 0.8648, 0.3897, 0.9641, 0.3422, 0.9877, 0.3263, 0.9502, 0.3642, 0.9273, 0.2906, 0.9999, 0.2383, 0.9999, 0.2389, 0.9728, 0.284, 0.9658, 0.4237, 0.5837, 0.4522, 0.6165, 0.438, 0.625, 0.4172, 0.5889, 0.189, 0.9884, 0.146, 0.9681, 0.1495, 0.96, 0.1932, 0.9707, 0.4758, 0.6552, 0.4923, 0.6991, 0.4611, 0.7048, 0.453, 0.6639, 0.4999, 0.7466, 0.4977, 0.7958, 0.4561, 0.7878, 0.4622, 0.7465, 0.4853, 0.8445, 0.4627, 0.8903, 0.4231, 0.8648, 0.443, 0.8276, 0.4305, 0.9309, 0.3897, 0.9641, 0.3642, 0.9273, 0.3966, 0.8985, 0.3422, 0.9877, 0.2906, 0.9999, 0.284, 0.9658, 0.3263, 0.9502, 0.2383, 0.9999, 0.189, 0.9884, 0.1932, 0.9707, 0.2389, 0.9728, 0.4522, 0.6165, 0.4758, 0.6552, 0.453, 0.6639, 0.438, 0.625, 0.4923, 0.6991, 0.4999, 0.7466, 0.4622, 0.7465, 0.4611, 0.7048, 0.4561, 0.7878, 0.443, 0.8276, 0.408, 0.8118, 0.4213, 0.7782, 0.4231, 0.8648, 0.3966, 0.8985, 0.3677, 0.872, 0.3901, 0.8432, 0.3642, 0.9273, 0.3263, 0.9502, 0.3097, 0.9198, 0.3409, 0.8978, 0.284, 0.9658, 0.2389, 0.9728, 0.2356, 0.9489, 0.2745, 0.9371, 0.4172, 0.5889, 0.438, 0.625, 0.4235, 0.6303, 0.4102, 0.5927, 0.1932, 0.9707, 0.1495, 0.96, 0.1513, 0.9517, 0.194, 0.954, 0.453, 0.6639, 0.4611, 0.7048, 0.4331, 0.706, 0.4311, 0.6683, 0.4622, 0.7465, 0.4561, 0.7878, 0.4213, 0.7782, 0.4297, 0.7428, 0.443, 0.8276, 0.4231, 0.8648, 0.3901, 0.8432, 0.408, 0.8118, 0.3966, 0.8985, 0.3642, 0.9273, 0.3409, 0.8978, 0.3677, 0.872, 0.3263, 0.9502, 0.284, 0.9658, 0.2745, 0.9371, 0.3097, 0.9198, 0.2389, 0.9728, 0.1932, 0.9707, 0.194, 0.954, 0.2356, 0.9489, 0.438, 0.625, 0.453, 0.6639, 0.4311, 0.6683, 0.4235, 0.6303, 0.4611, 0.7048, 0.4622, 0.7465, 0.4297, 0.7428, 0.4331, 0.706, 0.4213, 0.7782, 0.408, 0.8118, 0.3781, 0.7969, 0.3914, 0.7677, 0.3901, 0.8432, 0.3677, 0.872, 0.3421, 0.8497, 0.3617, 0.8242, 0.3409, 0.8978, 0.3097, 0.9198, 0.2931, 0.8944, 0.3193, 0.8732, 0.2745, 0.9371, 0.2356, 0.9489, 0.2295, 0.9278, 0.2631, 0.9128, 0.4102, 0.5927, 0.4235, 0.6303, 0.409, 0.633, 0.4027, 0.595, 0.194, 0.954, 0.1513, 0.9517, 0.1516, 0.9435, 0.1921, 0.9384, 0.4311, 0.6683, 0.4331, 0.706, 0.4079, 0.704, 0.4106, 0.6694, 0.4297, 0.7428, 0.4213, 0.7782, 0.3914, 0.7677, 0.4014, 0.7368, 0.408, 0.8118, 0.3901, 0.8432, 0.3617, 0.8242, 0.3781, 0.7969, 0.3677, 0.872, 0.3409, 0.8978, 0.3193, 0.8732, 0.3421, 0.8497, 0.3097, 0.9198, 0.2745, 0.9371, 0.2631, 0.9128, 0.2931, 0.8944, 0.2356, 0.9489, 0.194, 0.954, 0.1921, 0.9384, 0.2295, 0.9278, 0.4235, 0.6303, 0.4311, 0.6683, 0.4106, 0.6694, 0.409, 0.633, 0.4331, 0.706, 0.4297, 0.7428, 0.4014, 0.7368, 0.4079, 0.704, 0.3914, 0.7677, 0.3781, 0.7969, 0.3519, 0.7826, 0.3651, 0.7567, 0.3617, 0.8242, 0.3421, 0.8497, 0.319, 0.8302, 0.3365, 0.8071, 0.3193, 0.8732, 0.2931, 0.8944, 0.2764, 0.8728, 0.2991, 0.8521, 0.2631, 0.9128, 0.2295, 0.9278, 0.2213, 0.9093, 0.2506, 0.892, 0.4027, 0.595, 0.409, 0.633, 0.395, 0.6333, 0.3952, 0.5959, 0.1921, 0.9384, 0.1516, 0.9435, 0.1504, 0.9356, 0.1879, 0.9242, 0.4106, 0.6694, 0.4079, 0.704, 0.3851, 0.6995, 0.3915, 0.6677, 0.4014, 0.7368, 0.3914, 0.7677, 0.3651, 0.7567, 0.3763, 0.7291, 0.3781, 0.7969, 0.3617, 0.8242, 0.3365, 0.8071, 0.3519, 0.7826, 0.3421, 0.8497, 0.3193, 0.8732, 0.2991, 0.8521, 0.319, 0.8302, 0.2931, 0.8944, 0.2631, 0.9128, 0.2506, 0.892, 0.2764, 0.8728, 0.2295, 0.9278, 0.1921, 0.9384, 0.1879, 0.9242, 0.2213, 0.9093, 0.409, 0.633, 0.4106, 0.6694, 0.3915, 0.6677, 0.395, 0.6333, 0.4079, 0.704, 0.4014, 0.7368, 0.3763, 0.7291, 0.3851, 0.6995, 0.3651, 0.7567, 0.3519, 0.7826, 0.3282, 0.7689, 0.3415, 0.7453, 0.3365, 0.8071, 0.319, 0.8302, 0.2975, 0.8128, 0.3136, 0.7913, 0.2991, 0.8521, 0.2764, 0.8728, 0.2597, 0.854, 0.2797, 0.8337, 0.2506, 0.892, 0.2213, 0.9093, 0.2115, 0.893, 0.2372, 0.8738, 0.3952, 0.5959, 0.395, 0.6333, 0.3817, 0.6315, 0.3877, 0.5955, 0.1879, 0.9242, 0.1504, 0.9356, 0.1479, 0.9283, 0.182, 0.9114, 0.3915, 0.6677, 0.3851, 0.6995, 0.3644, 0.6932, 0.3738, 0.6638, 0.3763, 0.7291, 0.3651, 0.7567, 0.3415, 0.7453, 0.3536, 0.7202, 0.3519, 0.7826, 0.3365, 0.8071, 0.3136, 0.7913, 0.3282, 0.7689, 0.319, 0.8302, 0.2991, 0.8521, 0.2797, 0.8337, 0.2975, 0.8128, 0.2764, 0.8728, 0.2506, 0.892, 0.2372, 0.8738, 0.2597, 0.854, 0.2213, 0.9093, 0.1879, 0.9242, 0.182, 0.9114, 0.2115, 0.893, 0.395, 0.6333, 0.3915, 0.6677, 0.3738, 0.6638, 0.3817, 0.6315, 0.3851, 0.6995, 0.3763, 0.7291, 0.3536, 0.7202, 0.3644, 0.6932, 0.3415, 0.7453, 0.3282, 0.7689, 0.3065, 0.7553, 0.32, 0.7334, 0.3136, 0.7913, 0.2975, 0.8128, 0.2771, 0.7969, 0.2923, 0.7764, 0.2797, 0.8337, 0.2597, 0.854, 0.2429, 0.8374, 0.2608, 0.8172, 0.2372, 0.8738, 0.2115, 0.893, 0.2005, 0.8788, 0.223, 0.8579, 0.3877, 0.5955, 0.3817, 0.6315, 0.3691, 0.6278, 0.3806, 0.5938, 0.182, 0.9114, 0.1479, 0.9283, 0.1442, 0.9216, 0.1745, 0.9001, 0.3738, 0.6638, 0.3644, 0.6932, 0.3452, 0.6852, 0.3573, 0.658, 0.3536, 0.7202, 0.3415, 0.7453, 0.32, 0.7334, 0.3328, 0.7101, 0.3282, 0.7689, 0.3136, 0.7913, 0.2923, 0.7764, 0.3065, 0.7553, 0.2975, 0.8128, 0.2797, 0.8337, 0.2608, 0.8172, 0.2771, 0.7969, 0.2597, 0.854, 0.2372, 0.8738, 0.223, 0.8579, 0.2429, 0.8374, 0.2115, 0.893, 0.182, 0.9114, 0.1745, 0.9001, 0.2005, 0.8788, 0.3817, 0.6315, 0.3738, 0.6638, 0.3573, 0.658, 0.3691, 0.6278, 0.3644, 0.6932, 0.3536, 0.7202, 0.3328, 0.7101, 0.3452, 0.6852, 0.32, 0.7334, 0.3065, 0.7553, 0.2859, 0.7418, 0.2997, 0.7209, 0.2923, 0.7764, 0.2771, 0.7969, 0.2573, 0.782, 0.2718, 0.7621, 0.2608, 0.8172, 0.2429, 0.8374, 0.2258, 0.8226, 0.2421, 0.8021, 0.223, 0.8579, 0.2005, 0.8788, 0.1883, 0.8663, 0.208, 0.8439, 0.3806, 0.5938, 0.3691, 0.6278, 0.3574, 0.6225, 0.3739, 0.591, 0.1745, 0.9001, 0.1442, 0.9216, 0.1396, 0.9158, 0.1658, 0.8901, 0.3573, 0.658, 0.3452, 0.6852, 0.3275, 0.6758, 0.342, 0.6505, 0.3328, 0.7101, 0.32, 0.7334, 0.2997, 0.7209, 0.3134, 0.6991, 0.3065, 0.7553, 0.2923, 0.7764, 0.2718, 0.7621, 0.2859, 0.7418, 0.2771, 0.7969, 0.2608, 0.8172, 0.2421, 0.8021, 0.2573, 0.782, 0.2429, 0.8374, 0.223, 0.8579, 0.208, 0.8439, 0.2258, 0.8226, 0.2005, 0.8788, 0.1745, 0.9001, 0.1658, 0.8901, 0.1883, 0.8663, 0.3691, 0.6278, 0.3573, 0.658, 0.342, 0.6505, 0.3574, 0.6225, 0.3452, 0.6852, 0.3328, 0.7101, 0.3134, 0.6991, 0.3275, 0.6758, 0.2997, 0.7209, 0.2859, 0.7418, 0.266, 0.7281, 0.2804, 0.7079, 0.2718, 0.7621, 0.2573, 0.782, 0.2377, 0.7679, 0.2518, 0.748, 0.2421, 0.8021, 0.2258, 0.8226, 0.2082, 0.8092, 0.2232, 0.7881, 0.208, 0.8439, 0.1883, 0.8663, 0.175, 0.8554, 0.1922, 0.8314, 0.3739, 0.591, 0.3574, 0.6225, 0.3466, 0.6157, 0.3678, 0.5871, 0.1658, 0.8901, 0.1396, 0.9158, 0.1341, 0.9108, 0.1558, 0.8816, 0.342, 0.6505, 0.3275, 0.6758, 0.3109, 0.665, 0.3279, 0.6415, 0.3134, 0.6991, 0.2997, 0.7209, 0.2804, 0.7079, 0.2952, 0.687, 0.2859, 0.7418, 0.2718, 0.7621, 0.2518, 0.748, 0.266, 0.7281, 0.2573, 0.782, 0.2421, 0.8021, 0.2232, 0.7881, 0.2377, 0.7679, 0.2258, 0.8226, 0.208, 0.8439, 0.1922, 0.8314, 0.2082, 0.8092, 0.1883, 0.8663, 0.1658, 0.8901, 0.1558, 0.8816, 0.175, 0.8554, 0.3574, 0.6225, 0.342, 0.6505, 0.3279, 0.6415, 0.3466, 0.6157, 0.3275, 0.6758, 0.3134, 0.6991, 0.2952, 0.687, 0.3109, 0.665, 0.2804, 0.7079, 0.266, 0.7281, 0.2464, 0.7139, 0.2616, 0.6941, 0.2518, 0.748, 0.2377, 0.7679, 0.2177, 0.7541, 0.2319, 0.7338, 0.2232, 0.7881, 0.2082, 0.8092, 0.1898, 0.7969, 0.2038, 0.7749, 0.1922, 0.8314, 0.175, 0.8554, 0.1606, 0.8461, 0.1754, 0.8205, 0.3678, 0.5871, 0.3466, 0.6157, 0.3369, 0.6074, 0.3624, 0.5823, 0.1558, 0.8816, 0.1341, 0.9108, 0.1279, 0.9068, 0.1449, 0.8746, 0.3279, 0.6415, 0.3109, 0.665, 0.2954, 0.6528, 0.3148, 0.6308, 0.2952, 0.687, 0.2804, 0.7079, 0.2616, 0.6941, 0.2778, 0.6737, 0.266, 0.7281, 0.2518, 0.748, 0.2319, 0.7338, 0.2464, 0.7139, 0.2377, 0.7679, 0.2232, 0.7881, 0.2038, 0.7749, 0.2177, 0.7541, 0.2082, 0.8092, 0.1922, 0.8314, 0.1754, 0.8205, 0.1898, 0.7969, 0.175, 0.8554, 0.1558, 0.8816, 0.1449, 0.8746, 0.1606, 0.8461, 0.3466, 0.6157, 0.3279, 0.6415, 0.3148, 0.6308, 0.3369, 0.6074, 0.3109, 0.665, 0.2952, 0.687, 0.2778, 0.6737, 0.2954, 0.6528, 0.2616, 0.6941, 0.2464, 0.7139, 0.2268, 0.699, 0.2432, 0.679, 0.2319, 0.7338, 0.2177, 0.7541, 0.1971, 0.7404, 0.2115, 0.7194, 0.2038, 0.7749, 0.1898, 0.7969, 0.1703, 0.7857, 0.1835, 0.7623, 0.1754, 0.8205, 0.1606, 0.8461, 0.1451, 0.8384, 0.1575, 0.8109, 0.3624, 0.5823, 0.3369, 0.6074, 0.3283, 0.5977, 0.3579, 0.5766, 0.1449, 0.8746, 0.1279, 0.9068, 0.121, 0.9039, 0.1329, 0.8692, 0.3148, 0.6308, 0.2954, 0.6528, 0.2807, 0.6389, 0.3029, 0.6185, 0.2778, 0.6737, 0.2616, 0.6941, 0.2432, 0.679, 0.2609, 0.659, 0.2464, 0.7139, 0.2319, 0.7338, 0.2115, 0.7194, 0.2268, 0.699, 0.2177, 0.7541, 0.2038, 0.7749, 0.1835, 0.7623, 0.1971, 0.7404, 0.1898, 0.7969, 0.1754, 0.8205, 0.1575, 0.8109, 0.1703, 0.7857, 0.1606, 0.8461, 0.1449, 0.8746, 0.1329, 0.8692, 0.1451, 0.8384, 0.3369, 0.6074, 0.3148, 0.6308, 0.3029, 0.6185, 0.3283, 0.5977, 0.2954, 0.6528, 0.2778, 0.6737, 0.2609, 0.659, 0.2807, 0.6389, 0.2432, 0.679, 0.2268, 0.699, 0.2066, 0.683, 0.2246, 0.6624, 0.2115, 0.7194, 0.1971, 0.7404, 0.1753, 0.7266, 0.1902, 0.7043, 0.1835, 0.7623, 0.1703, 0.7857, 0.1494, 0.7754, 0.1618, 0.7502, 0.1575, 0.8109, 0.1451, 0.8384, 0.1284, 0.8325, 0.1382, 0.8026, 0.3579, 0.5766, 0.3283, 0.5977, 0.321, 0.5866, 0.3543, 0.5701, 0.1329, 0.8692, 0.121, 0.9039, 0.1137, 0.9022, 0.1201, 0.8654, 0.3029, 0.6185, 0.2807, 0.6389, 0.2668, 0.6232, 0.2921, 0.6045, 0.2609, 0.659, 0.2432, 0.679, 0.2246, 0.6624, 0.2444, 0.6425, 0.2268, 0.699, 0.2115, 0.7194, 0.1902, 0.7043, 0.2066, 0.683, 0.1971, 0.7404, 0.1835, 0.7623, 0.1618, 0.7502, 0.1753, 0.7266, 0.1703, 0.7857, 0.1575, 0.8109, 0.1382, 0.8026, 0.1494, 0.7754, 0.1451, 0.8384, 0.1329, 0.8692, 0.1201, 0.8654, 0.1284, 0.8325, 0.3283, 0.5977, 0.3029, 0.6185, 0.2921, 0.6045, 0.321, 0.5866, 0.2807, 0.6389, 0.2609, 0.659, 0.2444, 0.6425, 0.2668, 0.6232, 0.2246, 0.6624, 0.2066, 0.683, 0.1854, 0.6653, 0.2056, 0.6438, 0.1902, 0.7043, 0.1753, 0.7266, 0.1516, 0.7124, 0.1675, 0.6881, 0.1618, 0.7502, 0.1494, 0.7754, 0.1265, 0.7661, 0.1382, 0.7384, 0.1382, 0.8026, 0.1284, 0.8325, 0.1103, 0.8284, 0.1171, 0.796, 0.3543, 0.5701, 0.321, 0.5866, 0.3152, 0.5741, 0.3519, 0.563, 0.1201, 0.8654, 0.1137, 0.9022, 0.1061, 0.9018, 0.1065, 0.8635, 0.2921, 0.6045, 0.2668, 0.6232, 0.2537, 0.6053, 0.2826, 0.5885, 0.2444, 0.6425, 0.2246, 0.6624, 0.2056, 0.6438, 0.2282, 0.6239, 0.2066, 0.683, 0.1902, 0.7043, 0.1675, 0.6881, 0.1854, 0.6653, 0.1753, 0.7266, 0.1618, 0.7502, 0.1382, 0.7384, 0.1516, 0.7124, 0.1494, 0.7754, 0.1382, 0.8026, 0.1171, 0.796, 0.1265, 0.7661, 0.1284, 0.8325, 0.1201, 0.8654, 0.1065, 0.8635, 0.1103, 0.8284, 0.321, 0.5866, 0.2921, 0.6045, 0.2826, 0.5885, 0.3152, 0.5741, 0.2668, 0.6232, 0.2444, 0.6425, 0.2282, 0.6239, 0.2537, 0.6053, 0.2056, 0.6438, 0.1854, 0.6653, 0.1628, 0.6456, 0.186, 0.6229, 0.1675, 0.6881, 0.1516, 0.7124, 0.1256, 0.6976, 0.1427, 0.6705, 0.1382, 0.7384, 0.1265, 0.7661, 0.1011, 0.7579, 0.1119, 0.7268, 0.1171, 0.796, 0.1103, 0.8284, 0.09082, 0.8265, 0.09397, 0.7912, 0.3519, 0.563, 0.3152, 0.5741, 0.3112, 0.5602, 0.3507, 0.5553, 0.1065, 0.8635, 0.1061, 0.9018, 0.09839, 0.9026, 0.09216, 0.8637, 0.2826, 0.5885, 0.2537, 0.6053, 0.2417, 0.5846, 0.2748, 0.5704, 0.2282, 0.6239, 0.2056, 0.6438, 0.186, 0.6229, 0.2121, 0.6022, 0.1854, 0.6653, 0.1675, 0.6881, 0.1427, 0.6705, 0.1628, 0.6456, 0.1516, 0.7124, 0.1382, 0.7384, 0.1119, 0.7268, 0.1256, 0.6976, 0.1265, 0.7661, 0.1171, 0.796, 0.09397, 0.7912, 0.1011, 0.7579, 0.1103, 0.8284, 0.1065, 0.8635, 0.09216, 0.8637, 0.09082, 0.8265, 0.3152, 0.5741, 0.2826, 0.5885, 0.2748, 0.5704, 0.3112, 0.5602, 0.2537, 0.6053, 0.2282, 0.6239, 0.2121, 0.6022, 0.2417, 0.5846, 0.186, 0.6229, 0.1628, 0.6456, 0.138, 0.6227, 0.1653, 0.598, 0.1427, 0.6705, 0.1256, 0.6976, 0.09596, 0.6818, 0.1149, 0.6508, 0.1119, 0.7268, 0.1011, 0.7579, 0.07237, 0.7513, 0.08185, 0.7155, 0.09397, 0.7912, 0.09082, 0.8265, 0.06985, 0.8273, 0.06826, 0.7888, 0.3507, 0.5553, 0.3112, 0.5602, 0.3094, 0.5451, 0.3509, 0.5473, 0.09216, 0.8637, 0.09839, 0.9026, 0.09075, 0.905, 0.07735, 0.8663, 0.2748, 0.5704, 0.2417, 0.5846, 0.231, 0.5608, 0.269, 0.5498, 0.2121, 0.6022, 0.186, 0.6229, 0.1653, 0.598, 0.1963, 0.577, 0.1628, 0.6456, 0.1427, 0.6705, 0.1149, 0.6508, 0.138, 0.6227, 0.1256, 0.6976, 0.1119, 0.7268, 0.08185, 0.7155, 0.09596, 0.6818, 0.1011, 0.7579, 0.09397, 0.7912, 0.06826, 0.7888, 0.07237, 0.7513, 0.09082, 0.8265, 0.09216, 0.8637, 0.07735, 0.8663, 0.06985, 0.8273, 0.3112, 0.5602, 0.2748, 0.5704, 0.269, 0.5498, 0.3094, 0.5451, 0.2417, 0.5846, 0.2121, 0.6022, 0.1963, 0.577, 0.231, 0.5608, 0.1653, 0.598, 0.138, 0.6227, 0.11, 0.5955, 0.1432, 0.568, 0.1149, 0.6508, 0.09596, 0.6818, 0.06134, 0.6647, 0.08261, 0.6282, 0.08185, 0.7155, 0.07237, 0.7513, 0.03917, 0.7468, 0.04663, 0.7046, 0.06826, 0.7888, 0.06985, 0.8273, 0.04742, 0.8317, 0.03952, 0.7896, 0.3509, 0.5473, 0.3094, 0.5451, 0.3102, 0.5288, 0.3527, 0.5392, 0.07735, 0.8663, 0.09075, 0.905, 0.08347, 0.9088, 0.06238, 0.8717, 0.269, 0.5498, 0.231, 0.5608, 0.2223, 0.5329, 0.266, 0.5266, 0.1963, 0.577, 0.1653, 0.598, 0.1432, 0.568, 0.181, 0.5469, 0.138, 0.6227, 0.1149, 0.6508, 0.08261, 0.6282, 0.11, 0.5955, 0.09596, 0.6818, 0.08185, 0.7155, 0.04663, 0.7046, 0.06134, 0.6647, 0.07237, 0.7513, 0.06826, 0.7888, 0.03952, 0.7896, 0.03917, 0.7468, 0.06985, 0.8273, 0.07735, 0.8663, 0.06238, 0.8717, 0.04742, 0.8317, 0.3094, 0.5451, 0.269, 0.5498, 0.266, 0.5266, 0.3102, 0.5288, 0.231, 0.5608, 0.1963, 0.577, 0.181, 0.5469, 0.2223, 0.5329, 0.1432, 0.568, 0.11, 0.5955, 0.07727, 0.5621, 0.1191, 0.53, 0.08261, 0.6282, 0.06134, 0.6647, 0.02023, 0.646, 0.04412, 0.6016, 0.04663, 0.7046, 0.03917, 0.7468, 9.999e-05, 0.7458, 0.003538, 0.6944, 0.03952, 0.7896, 0.04742, 0.8317, 0.02385, 0.8404, 0.007354, 0.7951, 0.3527, 0.5392, 0.3102, 0.5288, 0.3142, 0.5117, 0.3561, 0.5313, 0.06238, 0.8717, 0.08347, 0.9088, 0.07687, 0.9141, 0.04776, 0.8802, 0.266, 0.5266, 0.2223, 0.5329, 0.2166, 0.5001, 0.2667, 0.5005, 0.181, 0.5469, 0.1432, 0.568, 0.1191, 0.53, 0.1673, 0.5106, 0.11, 0.5955, 0.08261, 0.6282, 0.04412, 0.6016, 0.07727, 0.5621, 0.06134, 0.6647, 0.04663, 0.7046, 0.003538, 0.6944, 0.02023, 0.646, 0.03917, 0.7468, 0.03952, 0.7896, 0.007354, 0.7951, 9.999e-05, 0.7458, 0.04742, 0.8317, 0.06238, 0.8717, 0.04776, 0.8802, 0.02385, 0.8404, 0.3102, 0.5288, 0.266, 0.5266, 0.2667, 0.5005, 0.3142, 0.5117, 0.2223, 0.5329, 0.181, 0.5469, 0.1673, 0.5106, 0.2166, 0.5001, 0.006233, 0.1947, 0.02019, 0.1469, 0.06186, 0.1651, 0.04734, 0.2046, 0.04399, 0.1018, 0.07762, 0.06182, 0.1103, 0.09591, 0.08289, 0.1285, 0.12, 0.03257, 0.1656, 0.01133, 0.1802, 0.04741, 0.143, 0.06864, 0.215, 9.999e-05, 0.2653, 0.0001002, 0.2647, 0.02617, 0.2212, 0.03288, 0.07787, 0.4149, 0.04835, 0.381, 0.06303, 0.3723, 0.08448, 0.4095, 0.3128, 0.01091, 0.3547, 0.03009, 0.3513, 0.03799, 0.3089, 0.02801, 0.02403, 0.3409, 0.007246, 0.2951, 0.03981, 0.2897, 0.0478, 0.3321, 9.999e-05, 0.245, 0.006233, 0.1947, 0.04734, 0.2046, 0.03971, 0.2466, 0.02019, 0.1469, 0.04399, 0.1018, 0.08289, 0.1285, 0.06186, 0.1651, 0.07762, 0.06182, 0.12, 0.03257, 0.143, 0.06864, 0.1103, 0.09591, 0.1656, 0.01133, 0.215, 9.999e-05, 0.2212, 0.03288, 0.1802, 0.04741, 0.2653, 0.0001002, 0.3128, 0.01091, 0.3089, 0.02801, 0.2647, 0.02617, 0.04835, 0.381, 0.02403, 0.3409, 0.0478, 0.3321, 0.06303, 0.3723, 0.007246, 0.2951, 9.999e-05, 0.245, 0.03971, 0.2466, 0.03981, 0.2897, 0.04734, 0.2046, 0.06186, 0.1651, 0.09647, 0.1819, 0.0822, 0.2154, 0.08289, 0.1285, 0.1103, 0.09591, 0.1382, 0.123, 0.1152, 0.151, 0.143, 0.06864, 0.1802, 0.04741, 0.1958, 0.07715, 0.1649, 0.09806, 0.2212, 0.03288, 0.2647, 0.02617, 0.268, 0.04932, 0.2302, 0.06061, 0.08448, 0.4095, 0.06303, 0.3723, 0.07808, 0.3668, 0.09178, 0.4056, 0.3089, 0.02801, 0.3513, 0.03799, 0.3497, 0.04608, 0.3082, 0.04426, 0.0478, 0.3321, 0.03981, 0.2897, 0.06873, 0.2889, 0.07038, 0.3277, 0.03971, 0.2466, 0.04734, 0.2046, 0.0822, 0.2154, 0.07292, 0.2513, 0.06186, 0.1651, 0.08289, 0.1285, 0.1152, 0.151, 0.09647, 0.1819, 0.1103, 0.09591, 0.143, 0.06864, 0.1649, 0.09806, 0.1382, 0.123, 0.1802, 0.04741, 0.2212, 0.03288, 0.2302, 0.06061, 0.1958, 0.07715, 0.2647, 0.02617, 0.3089, 0.02801, 0.3082, 0.04426, 0.268, 0.04932, 0.06303, 0.3723, 0.0478, 0.3321, 0.07038, 0.3277, 0.07808, 0.3668, 0.03981, 0.2897, 0.03971, 0.2466, 0.07292, 0.2513, 0.06873, 0.2889, 0.0822, 0.2154, 0.09647, 0.1819, 0.1261, 0.1976, 0.1122, 0.2266, 0.1152, 0.151, 0.1382, 0.123, 0.163, 0.1456, 0.1431, 0.1706, 0.1649, 0.09806, 0.1958, 0.07715, 0.2117, 0.1021, 0.1857, 0.1226, 0.2302, 0.06061, 0.268, 0.04932, 0.2739, 0.06976, 0.2411, 0.0843, 0.09178, 0.4056, 0.07808, 0.3668, 0.09297, 0.3641, 0.09945, 0.4033, 0.3082, 0.04426, 0.3497, 0.04608, 0.3495, 0.05406, 0.3102, 0.05936, 0.07038, 0.3277, 0.06873, 0.2889, 0.09454, 0.2913, 0.09147, 0.3267, 0.07292, 0.2513, 0.0822, 0.2154, 0.1122, 0.2266, 0.1017, 0.258, 0.09647, 0.1819, 0.1152, 0.151, 0.1431, 0.1706, 0.1261, 0.1976, 0.1382, 0.123, 0.1649, 0.09806, 0.1857, 0.1226, 0.163, 0.1456, 0.1958, 0.07715, 0.2302, 0.06061, 0.2411, 0.0843, 0.2117, 0.1021, 0.268, 0.04932, 0.3082, 0.04426, 0.3102, 0.05936, 0.2739, 0.06976, 0.07808, 0.3668, 0.07038, 0.3277, 0.09147, 0.3267, 0.09297, 0.3641, 0.06873, 0.2889, 0.07292, 0.2513, 0.1017, 0.258, 0.09454, 0.2913, 0.1122, 0.2266, 0.1261, 0.1976, 0.1522, 0.2123, 0.1385, 0.2382, 0.1431, 0.1706, 0.163, 0.1456, 0.1856, 0.1653, 0.1679, 0.188, 0.1857, 0.1226, 0.2117, 0.1021, 0.2279, 0.1234, 0.2054, 0.1435, 0.2411, 0.0843, 0.2739, 0.06976, 0.2819, 0.08778, 0.2532, 0.1047, 0.09945, 0.4033, 0.09297, 0.3641, 0.1074, 0.3639, 0.1072, 0.4023, 0.3102, 0.05936, 0.3495, 0.05406, 0.3508, 0.0617, 0.3143, 0.07315, 0.09147, 0.3267, 0.09454, 0.2913, 0.1178, 0.296, 0.1111, 0.3285, 0.1017, 0.258, 0.1122, 0.2266, 0.1385, 0.2382, 0.1271, 0.2661, 0.1261, 0.1976, 0.1431, 0.1706, 0.1679, 0.188, 0.1522, 0.2123, 0.163, 0.1456, 0.1857, 0.1226, 0.2054, 0.1435, 0.1856, 0.1653, 0.2117, 0.1021, 0.2411, 0.0843, 0.2532, 0.1047, 0.2279, 0.1234, 0.2739, 0.06976, 0.3102, 0.05936, 0.3143, 0.07315, 0.2819, 0.08778, 0.09297, 0.3641, 0.09147, 0.3267, 0.1111, 0.3285, 0.1074, 0.3639, 0.09454, 0.2913, 0.1017, 0.258, 0.1271, 0.2661, 0.1178, 0.296, 0.1385, 0.2382, 0.1522, 0.2123, 0.1758, 0.2263, 0.1622, 0.2499, 0.1679, 0.188, 0.1856, 0.1653, 0.2068, 0.1826, 0.1906, 0.204, 0.2054, 0.1435, 0.2279, 0.1234, 0.2442, 0.142, 0.2245, 0.1619, 0.2532, 0.1047, 0.2819, 0.08778, 0.2914, 0.1036, 0.2664, 0.1225, 0.1072, 0.4023, 0.1074, 0.3639, 0.1211, 0.3657, 0.1149, 0.4027, 0.3143, 0.07315, 0.3508, 0.0617, 0.3533, 0.06882, 0.3202, 0.08557, 0.1111, 0.3285, 0.1178, 0.296, 0.1389, 0.3026, 0.1292, 0.3326, 0.1271, 0.2661, 0.1385, 0.2382, 0.1622, 0.2499, 0.15, 0.2753, 0.1522, 0.2123, 0.1679, 0.188, 0.1906, 0.204, 0.1758, 0.2263, 0.1856, 0.1653, 0.2054, 0.1435, 0.2245, 0.1619, 0.2068, 0.1826, 0.2279, 0.1234, 0.2532, 0.1047, 0.2664, 0.1225, 0.2442, 0.142, 0.2819, 0.08778, 0.3143, 0.07315, 0.3202, 0.08557, 0.2914, 0.1036, 0.1074, 0.3639, 0.1111, 0.3285, 0.1292, 0.3326, 0.1211, 0.3657, 0.1178, 0.296, 0.1271, 0.2661, 0.15, 0.2753, 0.1389, 0.3026, 0.1622, 0.2499, 0.1758, 0.2263, 0.1976, 0.24, 0.184, 0.262, 0.1906, 0.204, 0.2068, 0.1826, 0.227, 0.1984, 0.2119, 0.2189, 0.2245, 0.1619, 0.2442, 0.142, 0.2608, 0.1583, 0.2432, 0.1783, 0.2664, 0.1225, 0.2914, 0.1036, 0.3023, 0.1176, 0.2804, 0.1381, 0.1149, 0.4027, 0.1211, 0.3657, 0.134, 0.3694, 0.1222, 0.4044, 0.3202, 0.08557, 0.3533, 0.06882, 0.3569, 0.07527, 0.3276, 0.0966, 0.1292, 0.3326, 0.1389, 0.3026, 0.1583, 0.3108, 0.146, 0.3385, 0.15, 0.2753, 0.1622, 0.2499, 0.184, 0.262, 0.171, 0.2855, 0.1758, 0.2263, 0.1906, 0.204, 0.2119, 0.2189, 0.1976, 0.24, 0.2068, 0.1826, 0.2245, 0.1619, 0.2432, 0.1783, 0.227, 0.1984, 0.2442, 0.142, 0.2664, 0.1225, 0.2804, 0.1381, 0.2608, 0.1583, 0.2914, 0.1036, 0.3202, 0.08557, 0.3276, 0.0966, 0.3023, 0.1176, 0.1211, 0.3657, 0.1292, 0.3326, 0.146, 0.3385, 0.134, 0.3694, 0.1389, 0.3026, 0.15, 0.2753, 0.171, 0.2855, 0.1583, 0.3108, 0.184, 0.262, 0.1976, 0.24, 0.2183, 0.2536, 0.2044, 0.2746, 0.2119, 0.2189, 0.227, 0.1984, 0.2468, 0.2133, 0.2323, 0.2333, 0.2432, 0.1783, 0.2608, 0.1583, 0.2778, 0.1728, 0.2617, 0.1932, 0.2804, 0.1381, 0.3023, 0.1176, 0.3144, 0.1298, 0.2951, 0.1518, 0.1222, 0.4044, 0.134, 0.3694, 0.146, 0.3748, 0.1291, 0.4073, 0.3276, 0.0966, 0.3569, 0.07527, 0.3615, 0.08094, 0.3362, 0.1062, 0.146, 0.3385, 0.1583, 0.3108, 0.1764, 0.3203, 0.1616, 0.3461, 0.171, 0.2855, 0.184, 0.262, 0.2044, 0.2746, 0.1906, 0.2966, 0.1976, 0.24, 0.2119, 0.2189, 0.2323, 0.2333, 0.2183, 0.2536, 0.227, 0.1984, 0.2432, 0.1783, 0.2617, 0.1932, 0.2468, 0.2133, 0.2608, 0.1583, 0.2804, 0.1381, 0.2951, 0.1518, 0.2778, 0.1728, 0.3023, 0.1176, 0.3276, 0.0966, 0.3362, 0.1062, 0.3144, 0.1298, 0.134, 0.3694, 0.146, 0.3385, 0.1616, 0.3461, 0.146, 0.3748, 0.1583, 0.3108, 0.171, 0.2855, 0.1906, 0.2966, 0.1764, 0.3203, 0.1105, 0.4439, 0.1354, 0.4112, 0.1409, 0.4162, 0.367, 0.08565, 0.3908, 0.05382, 0.3731, 0.08945, 0.1105, 0.4439, 0.1409, 0.4162, 0.1456, 0.4221, 0.3731, 0.08945, 0.3908, 0.05382, 0.3798, 0.09218, 0.1105, 0.4439, 0.1456, 0.4221, 0.1493, 0.4287, 0.3798, 0.09218, 0.3908, 0.05382, 0.3869, 0.09376, 0.1105, 0.4439, 0.1493, 0.4287, 0.1519, 0.4361, 0.3869, 0.09376, 0.3908, 0.05382, 0.3944, 0.09411, 0.1105, 0.4439, 0.1519, 0.4361, 0.1532, 0.444, 0.3944, 0.09411, 0.3908, 0.05382, 0.4019, 0.09312, 0.1105, 0.4439, 0.1532, 0.444, 0.153, 0.4522, 0.4019, 0.09312, 0.3908, 0.05382, 0.4093, 0.09074, 0.1105, 0.4439, 0.153, 0.4522, 0.1512, 0.4606, 0.4093, 0.09074, 0.3908, 0.05382, 0.4163, 0.08692, 0.1105, 0.4439, 0.1512, 0.4606, 0.1477, 0.4687, 0.4163, 0.08692, 0.3908, 0.05382, 0.4227, 0.08166, 0.392, 0.5555, 0.4237, 0.5837, 0.4172, 0.5889, 0.146, 0.9681, 0.1091, 0.9432, 0.1495, 0.96, 0.392, 0.5555, 0.4172, 0.5889, 0.4102, 0.5927, 0.1495, 0.96, 0.1091, 0.9432, 0.1513, 0.9517, 0.392, 0.5555, 0.4102, 0.5927, 0.4027, 0.595, 0.1513, 0.9517, 0.1091, 0.9432, 0.1516, 0.9435, 0.392, 0.5555, 0.4027, 0.595, 0.3952, 0.5959, 0.1516, 0.9435, 0.1091, 0.9432, 0.1504, 0.9356, 0.392, 0.5555, 0.3952, 0.5959, 0.3877, 0.5955, 0.1504, 0.9356, 0.1091, 0.9432, 0.1479, 0.9283, 0.392, 0.5555, 0.3877, 0.5955, 0.3806, 0.5938, 0.1479, 0.9283, 0.1091, 0.9432, 0.1442, 0.9216, 0.392, 0.5555, 0.3806, 0.5938, 0.3739, 0.591, 0.1442, 0.9216, 0.1091, 0.9432, 0.1396, 0.9158, 0.392, 0.5555, 0.3739, 0.591, 0.3678, 0.5871, 0.1396, 0.9158, 0.1091, 0.9432, 0.1341, 0.9108, 0.392, 0.5555, 0.3678, 0.5871, 0.3624, 0.5823, 0.1341, 0.9108, 0.1091, 0.9432, 0.1279, 0.9068, 0.392, 0.5555, 0.3624, 0.5823, 0.3579, 0.5766, 0.1279, 0.9068, 0.1091, 0.9432, 0.121, 0.9039, 0.392, 0.5555, 0.3579, 0.5766, 0.3543, 0.5701, 0.121, 0.9039, 0.1091, 0.9432, 0.1137, 0.9022, 0.392, 0.5555, 0.3543, 0.5701, 0.3519, 0.563, 0.1137, 0.9022, 0.1091, 0.9432, 0.1061, 0.9018, 0.392, 0.5555, 0.3519, 0.563, 0.3507, 0.5553, 0.1061, 0.9018, 0.1091, 0.9432, 0.09839, 0.9026, 0.392, 0.5555, 0.3507, 0.5553, 0.3509, 0.5473, 0.09839, 0.9026, 0.1091, 0.9432, 0.09075, 0.905, 0.392, 0.5555, 0.3509, 0.5473, 0.3527, 0.5392, 0.09075, 0.905, 0.1091, 0.9432, 0.08347, 0.9088, 0.392, 0.5555, 0.3527, 0.5392, 0.3561, 0.5313, 0.08347, 0.9088, 0.1091, 0.9432, 0.07687, 0.9141, 0.1105, 0.4439, 0.07787, 0.4149, 0.08448, 0.4095, 0.3547, 0.03009, 0.3908, 0.05382, 0.3513, 0.03799, 0.1105, 0.4439, 0.08448, 0.4095, 0.09178, 0.4056, 0.3513, 0.03799, 0.3908, 0.05382, 0.3497, 0.04608, 0.1105, 0.4439, 0.09178, 0.4056, 0.09945, 0.4033, 0.3497, 0.04608, 0.3908, 0.05382, 0.3495, 0.05406, 0.1105, 0.4439, 0.09945, 0.4033, 0.1072, 0.4023, 0.3495, 0.05406, 0.3908, 0.05382, 0.3508, 0.0617, 0.1105, 0.4439, 0.1072, 0.4023, 0.1149, 0.4027, 0.3508, 0.0617, 0.3908, 0.05382, 0.3533, 0.06882, 0.1105, 0.4439, 0.1149, 0.4027, 0.1222, 0.4044, 0.3533, 0.06882, 0.3908, 0.05382, 0.3569, 0.07527, 0.1105, 0.4439, 0.1222, 0.4044, 0.1291, 0.4073, 0.3569, 0.07527, 0.3908, 0.05382, 0.3615, 0.08094, 0.2044, 0.2746, 0.2183, 0.2536, 0.2383, 0.2673, 0.2239, 0.2877, 0.2323, 0.2333, 0.2468, 0.2133, 0.2664, 0.2274, 0.2523, 0.2473, 0.2617, 0.1932, 0.2778, 0.1728, 0.2953, 0.186, 0.2805, 0.207, 0.2951, 0.1518, 0.3144, 0.1298, 0.3276, 0.1402, 0.3108, 0.1639, 0.1291, 0.4073, 0.146, 0.3748, 0.157, 0.3818, 0.1354, 0.4112, 0.3362, 0.1062, 0.3615, 0.08094, 0.367, 0.08565, 0.3461, 0.1143, 0.1616, 0.3461, 0.1764, 0.3203, 0.1932, 0.3312, 0.1761, 0.3554, 0.1906, 0.2966, 0.2044, 0.2746, 0.2239, 0.2877, 0.2091, 0.3088, 0.2183, 0.2536, 0.2323, 0.2333, 0.2523, 0.2473, 0.2383, 0.2673, 0.2468, 0.2133, 0.2617, 0.1932, 0.2805, 0.207, 0.2664, 0.2274, 0.2778, 0.1728, 0.2951, 0.1518, 0.3108, 0.1639, 0.2953, 0.186, 0.1105, 0.4439, 0.1291, 0.4073, 0.1354, 0.4112, 0.3144, 0.1298, 0.3362, 0.1062, 0.3461, 0.1143, 0.3276, 0.1402, 0.146, 0.3748, 0.1616, 0.3461, 0.1761, 0.3554, 0.157, 0.3818, 0.3615, 0.08094, 0.3908, 0.05382, 0.367, 0.08565, 0.1764, 0.3203, 0.1906, 0.2966, 0.2091, 0.3088, 0.1932, 0.3312])
me_sphere.use_remesh_preserve_volume = False
me_sphere.use_remesh_preserve_attributes = False
me_sphere.use_mirror_vertex_groups = False
me_sphere.update()

# ---- objects
ob_plane = bpy.data.objects.new('Plane', me_plane)
ob_sphere = bpy.data.objects.new('Sphere', me_sphere)
ob_lamp = bpy.data.objects.new('Lamp', light_lamp)
ob_camera = bpy.data.objects.new('Camera', cam_camera)

# ---- transforms, parenting, visibility, modifiers, constraints
ob_plane.location = (0.0, 0.0, 0.0)
ob_plane.lineart.crease_threshold = 0.0
ob_sphere.location = (0.0, 0.0, 0.0)
ob_sphere.lineart.crease_threshold = 0.0
ob_lamp.location = (4.076, 1.005, 5.904)
ob_lamp.rotation_euler = (0.6503, 0.05522, 1.866)
ob_lamp.lock_rotations_4d = False
ob_lamp.empty_display_type = 'ARROWS'
ob_lamp.color = (0.0, 0.0, 0.0, 0.0)
ob_lamp.lineart.crease_threshold = 0.0
ob_camera.location = (7.481, -6.508, 5.344)
ob_camera.rotation_euler = (1.109, 0.01082, 0.8149)
ob_camera.lock_rotations_4d = False
ob_camera.empty_display_type = 'ARROWS'
ob_camera.color = (0.0, 0.0, 0.0, 0.0)
ob_camera.display_type = 'WIRE'
ob_camera.lineart.crease_threshold = 0.0

# ---- collection membership
col_collection_1.objects.link(ob_plane)
col_collection_1.objects.link(ob_sphere)
col_collection_1.objects.link(ob_lamp)
col_collection_1.objects.link(ob_camera)

# ---- scene / render settings (as saved in the file)
scene.camera = ob_camera
scene.frame_start = 1; scene.frame_end = 250; scene.frame_set(1)
scene.render.engine = 'BLENDER_EEVEE_NEXT'
scene.render.image_settings.compression = 90
scene.render.resolution_percentage = 50
scene.render.dither_intensity = 0.0
scene.cycles.use_denoising = False
scene.cycles.samples = 10
scene.cycles.sampling_pattern = 'TABULATED_SOBOL'
scene.cycles.light_sampling_threshold = 0.0
scene.cycles.use_adaptive_sampling = False
scene.cycles.use_light_tree = False
scene.cycles.blur_glossy = 0.0
scene.cycles.volume_bounces = 1
scene.cycles.pixel_filter_type = 'GAUSSIAN'
scene.cycles.sample_clamp_indirect = 0.0
scene.view_settings.view_transform = 'Standard'
bpy.context.view_layer.update()
